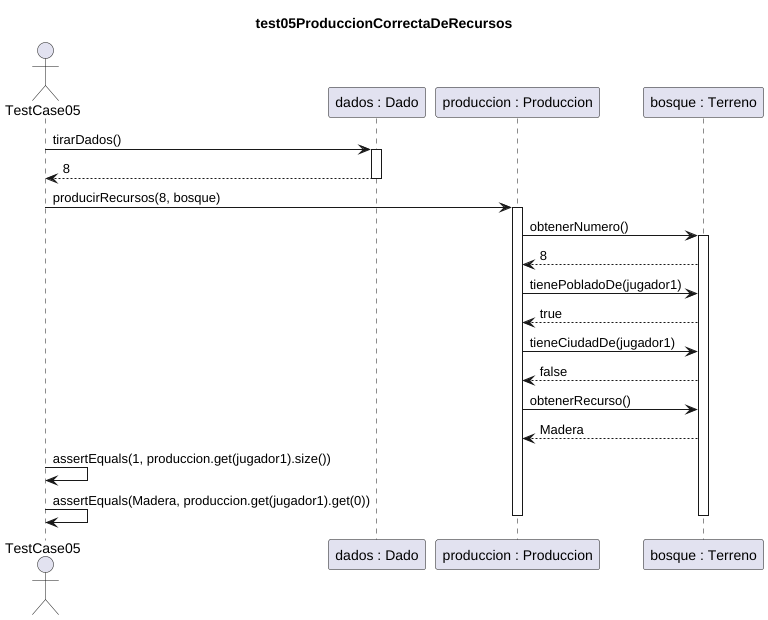

The diagram above was rendered by PlantUML. Its source (embedded in the PNG):
@startuml test05ProduccionCorrectaDeRecursos
title test05ProduccionCorrectaDeRecursos

actor TestCase05
participant "dados : Dado" as dados
participant "produccion : Produccion" as Produccion
participant "bosque : Terreno" as bosque

TestCase05 -> dados : tirarDados()
activate dados
dados --> TestCase05 : 8
deactivate dados
TestCase05 -> Produccion : producirRecursos(8, bosque)
activate Produccion

Produccion -> bosque : obtenerNumero()
activate bosque
bosque --> Produccion : 8

Produccion -> bosque : tienePobladoDe(jugador1)
bosque --> Produccion : true

Produccion -> bosque : tieneCiudadDe(jugador1)
bosque --> Produccion : false

Produccion -> bosque : obtenerRecurso()
bosque --> Produccion : Madera

TestCase05 -> TestCase05 : assertEquals(1, produccion.get(jugador1).size())
TestCase05 -> TestCase05 : assertEquals(Madera, produccion.get(jugador1).get(0))

deactivate Produccion
deactivate bosque
@enduml